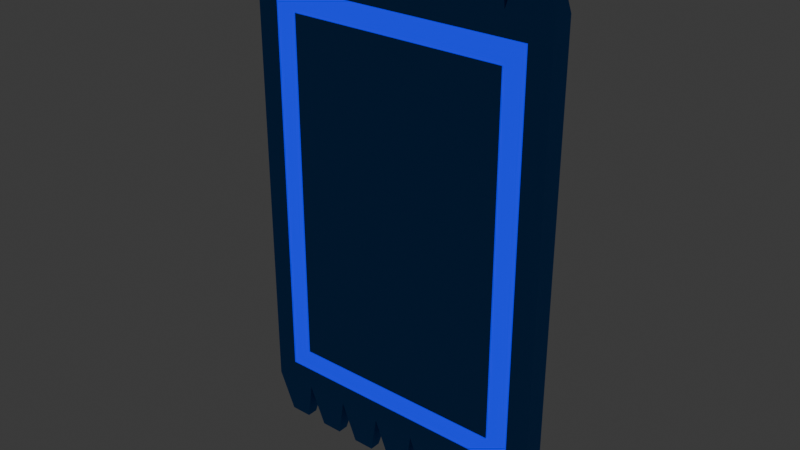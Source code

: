# Source: ticket-entity.blend  (saved by Blender 4.1.24; exported with 4.5.12 LTS)
import bpy
from mathutils import Matrix  # noqa: F401  (used for matrix-valued properties, if any)

bpy.ops.wm.read_factory_settings(use_empty=True)
scene = bpy.context.scene
scene.name = 'Scene'

# ---- collections
col_collection = bpy.data.collections.new('Collection'); scene.collection.children.link(col_collection)

# ---- materials (node trees are filled in below, after node groups)
mat_matte = bpy.data.materials.new('matte')
mat_matte.alpha_threshold = 0.0
mat_matte.use_transparent_shadow = False
mat_matte.roughness = 0.5
mat_matte.line_color = (0.0, 0.0, 0.0, 1.0)
mat_emit = bpy.data.materials.new('emit')
mat_emit.use_transparent_shadow = False

# ---- material node trees
mat_matte.use_nodes = True; mat_matte.node_tree.nodes.clear()
_N = mat_matte.node_tree.nodes; _L = mat_matte.node_tree.links
n0 = _N.new('ShaderNodeOutputMaterial'); n0.name = 'Material Output'; n0.location = (300, 300)
n1 = _N.new('ShaderNodeBsdfPrincipled'); n1.name = 'Principled BSDF'; n1.location = (10, 300)
n1.inputs[0].default_value = (0.03845, 0.2142, 0.6653, 1.0)
n1.inputs[1].default_value = 0.25
n1.inputs[2].default_value = 1.0
n1.inputs[3].default_value = 1.45
_L.new(n1.outputs[0], n0.inputs[0])
n0.is_active_output = True
mat_emit.use_nodes = True; mat_emit.node_tree.nodes.clear()
_N = mat_emit.node_tree.nodes; _L = mat_emit.node_tree.links
n0 = _N.new('ShaderNodeBsdfPrincipled'); n0.name = 'Principled BSDF'; n0.location = (10, 300)
n0.inputs[0].default_value = (0.0, 0.01405, 1.0, 1.0)
n0.inputs[2].default_value = 1.0
n0.inputs[27].default_value = (0.0, 0.001081, 1.0, 1.0)
n0.inputs[28].default_value = 1.0
n1 = _N.new('ShaderNodeOutputMaterial'); n1.name = 'Material Output'; n1.location = (300, 300)
_L.new(n0.outputs[0], n1.inputs[0])
n1.is_active_output = True

# ---- world
world_world = bpy.data.worlds.new('World'); scene.world = world_world
world_world.use_nodes = True; world_world.node_tree.nodes.clear()
_N = world_world.node_tree.nodes; _L = world_world.node_tree.links
n0 = _N.new('ShaderNodeOutputWorld'); n0.name = 'World Output'; n0.location = (300, 300)
n1 = _N.new('ShaderNodeBackground'); n1.name = 'Background'; n1.location = (10, 300)
n1.inputs[0].default_value = (0.05088, 0.05088, 0.05088, 1.0)
_L.new(n1.outputs[0], n0.inputs[0])
n0.is_active_output = True
world_world.color = (0.05088, 0.05088, 0.05088)
world_world.use_sun_shadow = False
world_world.sun_shadow_jitter_overblur = 0.0

# ---- meshes
me_cube_001 = bpy.data.meshes.new('Cube.001')
me_cube_001.from_pydata([(-0.7, -0.05, -1.0), (-0.7, -0.05, 1.0), (-0.7, 0.05, -1.0), (-0.7, 0.05, 1.0), (0.7, -0.05, -1.0), (0.7, -0.05, 1.0), (0.7, 0.05, -1.0), (0.7, 0.05, 1.0), (-0.7, -0.05, 1.0), (-0.7, 0.05, 1.0), (-0.5, -0.05, 1.0), (-0.5, 0.05, 1.0), (-0.65, -0.025, 1.2), (-0.65, 0.025, 1.2), (-0.55, 0.025, 1.2), (-0.55, -0.025, 1.2), (-0.5, -0.05, 1.0), (-0.5, 0.05, 1.0), (-0.3, -0.05, 1.0), (-0.3, 0.05, 1.0), (-0.45, -0.025, 1.2), (-0.45, 0.025, 1.2), (-0.35, 0.025, 1.2), (-0.35, -0.025, 1.2), (-0.3, -0.05, 1.0), (-0.3, 0.05, 1.0), (-0.1, -0.05, 1.0), (-0.1, 0.05, 1.0), (-0.25, -0.025, 1.2), (-0.25, 0.025, 1.2), (-0.15, 0.025, 1.2), (-0.15, -0.025, 1.2), (-0.1, -0.05, 1.0), (-0.1, 0.05, 1.0), (0.1, -0.05, 1.0), (0.1, 0.05, 1.0), (-0.05, -0.025, 1.2), (-0.05, 0.025, 1.2), (0.05, 0.025, 1.2), (0.05, -0.025, 1.2), (0.1, -0.05, 1.0), (0.1, 0.05, 1.0), (0.3, -0.05, 1.0), (0.3, 0.05, 1.0), (0.15, -0.025, 1.2), (0.15, 0.025, 1.2), (0.25, 0.025, 1.2), (0.25, -0.025, 1.2), (0.3, -0.05, 1.0), (0.3, 0.05, 1.0), (0.5, -0.05, 1.0), (0.5, 0.05, 1.0), (0.35, -0.025, 1.2), (0.35, 0.025, 1.2), (0.45, 0.025, 1.2), (0.45, -0.025, 1.2), (0.5, -0.05, 1.0), (0.5, 0.05, 1.0), (0.7, -0.05, 1.0), (0.7, 0.05, 1.0), (0.55, -0.025, 1.2), (0.55, 0.025, 1.2), (0.65, 0.025, 1.2), (0.65, -0.025, 1.2), (-0.7, 0.05, -1.0), (-0.7, -0.05, -1.0), (-0.5, 0.05, -1.0), (-0.5, -0.05, -1.0), (-0.65, 0.025, -1.2), (-0.65, -0.025, -1.2), (-0.55, -0.025, -1.2), (-0.55, 0.025, -1.2), (-0.5, 0.05, -1.0), (-0.5, -0.05, -1.0), (-0.3, 0.05, -1.0), (-0.3, -0.05, -1.0), (-0.45, 0.025, -1.2), (-0.45, -0.025, -1.2), (-0.35, -0.025, -1.2), (-0.35, 0.025, -1.2), (-0.3, 0.05, -1.0), (-0.3, -0.05, -1.0), (-0.1, 0.05, -1.0), (-0.1, -0.05, -1.0), (-0.25, 0.025, -1.2), (-0.25, -0.025, -1.2), (-0.15, -0.025, -1.2), (-0.15, 0.025, -1.2), (-0.1, 0.05, -1.0), (-0.1, -0.05, -1.0), (0.1, 0.05, -1.0), (0.1, -0.05, -1.0), (-0.05, 0.025, -1.2), (-0.05, -0.025, -1.2), (0.05, -0.025, -1.2), (0.05, 0.025, -1.2), (0.1, 0.05, -1.0), (0.1, -0.05, -1.0), (0.3, 0.05, -1.0), (0.3, -0.05, -1.0), (0.15, 0.025, -1.2), (0.15, -0.025, -1.2), (0.25, -0.025, -1.2), (0.25, 0.025, -1.2), (0.3, 0.05, -1.0), (0.3, -0.05, -1.0), (0.5, 0.05, -1.0), (0.5, -0.05, -1.0), (0.35, 0.025, -1.2), (0.35, -0.025, -1.2), (0.45, -0.025, -1.2), (0.45, 0.025, -1.2), (0.5, 0.05, -1.0), (0.5, -0.05, -1.0), (0.7, 0.05, -1.0), (0.7, -0.05, -1.0), (0.55, 0.025, -1.2), (0.55, -0.025, -1.2), (0.65, -0.025, -1.2), (0.65, 0.025, -1.2), (-0.6, -0.05, -0.9), (-0.6, -0.05, 0.9), (0.6, -0.05, 0.9), (0.6, -0.05, -0.9), (-0.5, -0.05, -0.8), (-0.5, -0.05, 0.8), (0.5, -0.05, 0.8), (0.5, -0.05, -0.8), (0.7, 0.05, -1.0), (0.7, 0.05, 1.0), (-0.7, 0.05, -1.0), (-0.7, 0.05, 1.0), (0.6, 0.05, -0.9), (0.6, 0.05, 0.9), (-0.6, 0.05, 0.9), (-0.6, 0.05, -0.9), (0.5, 0.05, -0.8), (0.5, 0.05, 0.8), (-0.5, 0.05, 0.8), (-0.5, 0.05, -0.8)], [], [(0, 1, 3, 2), (131, 129, 133, 134), (6, 7, 5, 4), (5, 1, 121, 122), (16, 18, 23, 20), (22, 21, 20, 23), (19, 17, 21, 22), (14, 13, 12, 15), (8, 10, 15, 12), (11, 9, 13, 14), (10, 11, 14, 15), (9, 8, 12, 13), (18, 19, 22, 23), (17, 16, 20, 21), (32, 34, 39, 36), (38, 37, 36, 39), (35, 33, 37, 38), (30, 29, 28, 31), (24, 26, 31, 28), (27, 25, 29, 30), (26, 27, 30, 31), (25, 24, 28, 29), (34, 35, 38, 39), (33, 32, 36, 37), (48, 50, 55, 52), (54, 53, 52, 55), (51, 49, 53, 54), (46, 45, 44, 47), (40, 42, 47, 44), (43, 41, 45, 46), (42, 43, 46, 47), (41, 40, 44, 45), (50, 51, 54, 55), (49, 48, 52, 53), (56, 58, 63, 60), (62, 61, 60, 63), (59, 57, 61, 62), (58, 59, 62, 63), (57, 56, 60, 61), (72, 74, 79, 76), (78, 77, 76, 79), (75, 73, 77, 78), (70, 69, 68, 71), (64, 66, 71, 68), (67, 65, 69, 70), (66, 67, 70, 71), (65, 64, 68, 69), (74, 75, 78, 79), (73, 72, 76, 77), (88, 90, 95, 92), (94, 93, 92, 95), (91, 89, 93, 94), (86, 85, 84, 87), (80, 82, 87, 84), (83, 81, 85, 86), (82, 83, 86, 87), (81, 80, 84, 85), (90, 91, 94, 95), (89, 88, 92, 93), (104, 106, 111, 108), (110, 109, 108, 111), (107, 105, 109, 110), (102, 101, 100, 103), (96, 98, 103, 100), (99, 97, 101, 102), (98, 99, 102, 103), (97, 96, 100, 101), (106, 107, 110, 111), (105, 104, 108, 109), (112, 114, 119, 116), (118, 117, 116, 119), (115, 113, 117, 118), (114, 115, 118, 119), (113, 112, 116, 117), (121, 120, 124, 125), (4, 5, 122, 123), (1, 0, 120, 121), (0, 4, 123, 120), (127, 126, 125, 124), (122, 121, 125, 126), (123, 122, 126, 127), (120, 123, 127, 124), (133, 132, 136, 137), (130, 131, 134, 135), (129, 128, 132, 133), (128, 130, 135, 132), (139, 138, 137, 136), (134, 133, 137, 138), (135, 134, 138, 139), (132, 135, 139, 136)])
me_cube_001.polygons.foreach_set('material_index', [0, 0, 0, 0, 0, 0, 0, 0, 0, 0, 0, 0, 0, 0, 0, 0, 0, 0, 0, 0, 0, 0, 0, 0, 0, 0, 0, 0, 0, 0, 0, 0, 0, 0, 0, 0, 0, 0, 0, 0, 0, 0, 0, 0, 0, 0, 0, 0, 0, 0, 0, 0, 0, 0, 0, 0, 0, 0, 0, 0, 0, 0, 0, 0, 0, 0, 0, 0, 0, 0, 0, 0, 0, 0, 1, 0, 0, 0, 0, 1, 1, 1, 1, 0, 0, 0, 0, 1, 1, 1])
_uv = me_cube_001.uv_layers.new(name='UVMap')
_uv.uv.foreach_set('vector', [0.375, 0.0, 0.625, 0.0, 0.625, 0.25, 0.375, 0.25, 0.0, 0.0, 0.0, 0.0, 0.0, 0.0, 0.0, 0.0, 0.375, 0.5, 0.625, 0.5, 0.625, 0.75, 0.375, 0.75, 0.0, 0.0, 0.0, 0.0, 0.0, 0.0, 0.0, 0.0, 0.875, 0.75, 0.625, 0.75, 0.625, 0.75, 0.875, 0.75, 0.625, 0.5, 0.875, 0.5, 0.875, 0.75, 0.625, 0.75, 0.625, 0.5, 0.875, 0.5, 0.875, 0.5, 0.625, 0.5, 0.625, 0.5, 0.875, 0.5, 0.875, 0.75, 0.625, 0.75, 0.875, 0.75, 0.625, 0.75, 0.625, 0.75, 0.875, 0.75, 0.625, 0.5, 0.875, 0.5, 0.875, 0.5, 0.625, 0.5, 0.625, 0.75, 0.625, 0.5, 0.625, 0.5, 0.625, 0.75, 0.875, 0.5, 0.875, 0.75, 0.875, 0.75, 0.875, 0.5, 0.625, 0.75, 0.625, 0.5, 0.625, 0.5, 0.625, 0.75, 0.875, 0.5, 0.875, 0.75, 0.875, 0.75, 0.875, 0.5, 0.875, 0.75, 0.625, 0.75, 0.625, 0.75, 0.875, 0.75, 0.625, 0.5, 0.875, 0.5, 0.875, 0.75, 0.625, 0.75, 0.625, 0.5, 0.875, 0.5, 0.875, 0.5, 0.625, 0.5, 0.625, 0.5, 0.875, 0.5, 0.875, 0.75, 0.625, 0.75, 0.875, 0.75, 0.625, 0.75, 0.625, 0.75, 0.875, 0.75, 0.625, 0.5, 0.875, 0.5, 0.875, 0.5, 0.625, 0.5, 0.625, 0.75, 0.625, 0.5, 0.625, 0.5, 0.625, 0.75, 0.875, 0.5, 0.875, 0.75, 0.875, 0.75, 0.875, 0.5, 0.625, 0.75, 0.625, 0.5, 0.625, 0.5, 0.625, 0.75, 0.875, 0.5, 0.875, 0.75, 0.875, 0.75, 0.875, 0.5, 0.875, 0.75, 0.625, 0.75, 0.625, 0.75, 0.875, 0.75, 0.625, 0.5, 0.875, 0.5, 0.875, 0.75, 0.625, 0.75, 0.625, 0.5, 0.875, 0.5, 0.875, 0.5, 0.625, 0.5, 0.625, 0.5, 0.875, 0.5, 0.875, 0.75, 0.625, 0.75, 0.875, 0.75, 0.625, 0.75, 0.625, 0.75, 0.875, 0.75, 0.625, 0.5, 0.875, 0.5, 0.875, 0.5, 0.625, 0.5, 0.625, 0.75, 0.625, 0.5, 0.625, 0.5, 0.625, 0.75, 0.875, 0.5, 0.875, 0.75, 0.875, 0.75, 0.875, 0.5, 0.625, 0.75, 0.625, 0.5, 0.625, 0.5, 0.625, 0.75, 0.875, 0.5, 0.875, 0.75, 0.875, 0.75, 0.875, 0.5, 0.875, 0.75, 0.625, 0.75, 0.625, 0.75, 0.875, 0.75, 0.625, 0.5, 0.875, 0.5, 0.875, 0.75, 0.625, 0.75, 0.625, 0.5, 0.875, 0.5, 0.875, 0.5, 0.625, 0.5, 0.625, 0.75, 0.625, 0.5, 0.625, 0.5, 0.625, 0.75, 0.875, 0.5, 0.875, 0.75, 0.875, 0.75, 0.875, 0.5, 0.875, 0.75, 0.625, 0.75, 0.625, 0.75, 0.875, 0.75, 0.625, 0.5, 0.875, 0.5, 0.875, 0.75, 0.625, 0.75, 0.625, 0.5, 0.875, 0.5, 0.875, 0.5, 0.625, 0.5, 0.625, 0.5, 0.875, 0.5, 0.875, 0.75, 0.625, 0.75, 0.875, 0.75, 0.625, 0.75, 0.625, 0.75, 0.875, 0.75, 0.625, 0.5, 0.875, 0.5, 0.875, 0.5, 0.625, 0.5, 0.625, 0.75, 0.625, 0.5, 0.625, 0.5, 0.625, 0.75, 0.875, 0.5, 0.875, 0.75, 0.875, 0.75, 0.875, 0.5, 0.625, 0.75, 0.625, 0.5, 0.625, 0.5, 0.625, 0.75, 0.875, 0.5, 0.875, 0.75, 0.875, 0.75, 0.875, 0.5, 0.875, 0.75, 0.625, 0.75, 0.625, 0.75, 0.875, 0.75, 0.625, 0.5, 0.875, 0.5, 0.875, 0.75, 0.625, 0.75, 0.625, 0.5, 0.875, 0.5, 0.875, 0.5, 0.625, 0.5, 0.625, 0.5, 0.875, 0.5, 0.875, 0.75, 0.625, 0.75, 0.875, 0.75, 0.625, 0.75, 0.625, 0.75, 0.875, 0.75, 0.625, 0.5, 0.875, 0.5, 0.875, 0.5, 0.625, 0.5, 0.625, 0.75, 0.625, 0.5, 0.625, 0.5, 0.625, 0.75, 0.875, 0.5, 0.875, 0.75, 0.875, 0.75, 0.875, 0.5, 0.625, 0.75, 0.625, 0.5, 0.625, 0.5, 0.625, 0.75, 0.875, 0.5, 0.875, 0.75, 0.875, 0.75, 0.875, 0.5, 0.875, 0.75, 0.625, 0.75, 0.625, 0.75, 0.875, 0.75, 0.625, 0.5, 0.875, 0.5, 0.875, 0.75, 0.625, 0.75, 0.625, 0.5, 0.875, 0.5, 0.875, 0.5, 0.625, 0.5, 0.625, 0.5, 0.875, 0.5, 0.875, 0.75, 0.625, 0.75, 0.875, 0.75, 0.625, 0.75, 0.625, 0.75, 0.875, 0.75, 0.625, 0.5, 0.875, 0.5, 0.875, 0.5, 0.625, 0.5, 0.625, 0.75, 0.625, 0.5, 0.625, 0.5, 0.625, 0.75, 0.875, 0.5, 0.875, 0.75, 0.875, 0.75, 0.875, 0.5, 0.625, 0.75, 0.625, 0.5, 0.625, 0.5, 0.625, 0.75, 0.875, 0.5, 0.875, 0.75, 0.875, 0.75, 0.875, 0.5, 0.875, 0.75, 0.625, 0.75, 0.625, 0.75, 0.875, 0.75, 0.625, 0.5, 0.875, 0.5, 0.875, 0.75, 0.625, 0.75, 0.625, 0.5, 0.875, 0.5, 0.875, 0.5, 0.625, 0.5, 0.625, 0.75, 0.625, 0.5, 0.625, 0.5, 0.625, 0.75, 0.875, 0.5, 0.875, 0.75, 0.875, 0.75, 0.875, 0.5, 0.625, 0.0, 0.375, 0.0, 0.375, 0.0, 0.625, 0.0, 0.375, 0.75, 0.625, 0.75, 0.625, 0.75, 0.375, 0.75, 0.625, 0.0, 0.375, 0.0, 0.375, 0.0, 0.625, 0.0, 0.0, 0.0, 0.0, 0.0, 0.0, 0.0, 0.0, 0.0, 0.375, 0.75, 0.625, 0.75, 0.625, 1.0, 0.375, 1.0, 0.0, 0.0, 0.0, 0.0, 0.0, 0.0, 0.0, 0.0, 0.375, 0.75, 0.625, 0.75, 0.625, 0.75, 0.375, 0.75, 0.0, 0.0, 0.0, 0.0, 0.0, 0.0, 0.0, 0.0, 0.625, 0.0, 0.375, 0.0, 0.375, 0.0, 0.625, 0.0, 0.375, 0.75, 0.625, 0.75, 0.625, 0.75, 0.375, 0.75, 0.625, 0.0, 0.375, 0.0, 0.375, 0.0, 0.625, 0.0, 0.0, 0.0, 0.0, 0.0, 0.0, 0.0, 0.0, 0.0, 0.375, 0.75, 0.625, 0.75, 0.625, 1.0, 0.375, 1.0, 0.0, 0.0, 0.0, 0.0, 0.0, 0.0, 0.0, 0.0, 0.375, 0.75, 0.625, 0.75, 0.625, 0.75, 0.375, 0.75, 0.0, 0.0, 0.0, 0.0, 0.0, 0.0, 0.0, 0.0])
me_cube_001.materials.append(mat_matte)
me_cube_001.materials.append(mat_emit)
me_cube_001.update()
arm_armature = bpy.data.armatures.new('Armature')  # bones are not reproduced

# ---- objects
ob_ticket = bpy.data.objects.new('ticket', me_cube_001)
ob_armature = bpy.data.objects.new('Armature', arm_armature)

# ---- transforms, parenting, visibility, modifiers, constraints
ob_ticket.parent = ob_armature
ob_ticket.location = (0.0, 0.0, 0.0)
_vg = ob_ticket.vertex_groups.new(name='Bone')
_vg.add([0, 1, 2, 3, 4, 5, 6, 7, 8, 9, 10, 11, 12, 13, 14, 15, 16, 17, 18, 19, 20, 21, 22, 23, 24, 25, 26, 27, 28, 29, 30, 31, 32, 33, 34, 35, 36, 37, 38, 39, 40, 41, 42, 43, 44, 45, 46, 47, 48, 49, 50, 51, 52, 53, 54, 55, 56, 57, 58, 59, 60, 61, 62, 63, 64, 65, 66, 67, 68, 69, 70, 71, 72, 73, 74, 75, 76, 77, 78, 79, 80, 81, 82, 83, 84, 85, 86, 87, 88, 89, 90, 91, 92, 93, 94, 95, 96, 97, 98, 99, 100, 101, 102, 103, 104, 105, 106, 107, 108, 109, 110, 111, 112, 113, 114, 115, 116, 117, 118, 119, 120, 121, 122, 123, 124, 125, 126, 127, 128, 129, 130, 131, 132, 133, 134, 135, 136, 137, 138, 139], 1.0, 'REPLACE')
_m = ob_ticket.modifiers.new('Armature', 'ARMATURE')
_m.object = ob_armature
ob_armature.location = (0.0, 0.0, 0.0)

# ---- collection membership
col_collection.objects.link(ob_ticket)
col_collection.objects.link(ob_armature)

# ---- scene / render settings (as saved in the file)
scene.frame_start = 0; scene.frame_end = 60; scene.frame_set(0)
scene.render.engine = 'BLENDER_EEVEE_NEXT'
scene.cycles.sampling_pattern = 'TABULATED_SOBOL'
scene.eevee.ray_tracing_options.trace_max_roughness = 0.0
bpy.context.view_layer.update()

# ---- added for rendering (the .blend has no active camera): camera
cam_auto = bpy.data.cameras.new('AutoCamera')
cam_auto.lens = 50.0
cam_auto.sensor_width = 36.0
cam_auto.clip_end = 1000.0
ob_auto_camera = bpy.data.objects.new('AutoCamera', cam_auto)
scene.collection.objects.link(ob_auto_camera)
ob_auto_camera.location = (2.57239, -3.08687, 2.05791)
ob_auto_camera.rotation_euler = (1.09748, -7.21219e-08, 0.694738)
scene.camera = ob_auto_camera
bpy.context.view_layer.update()
